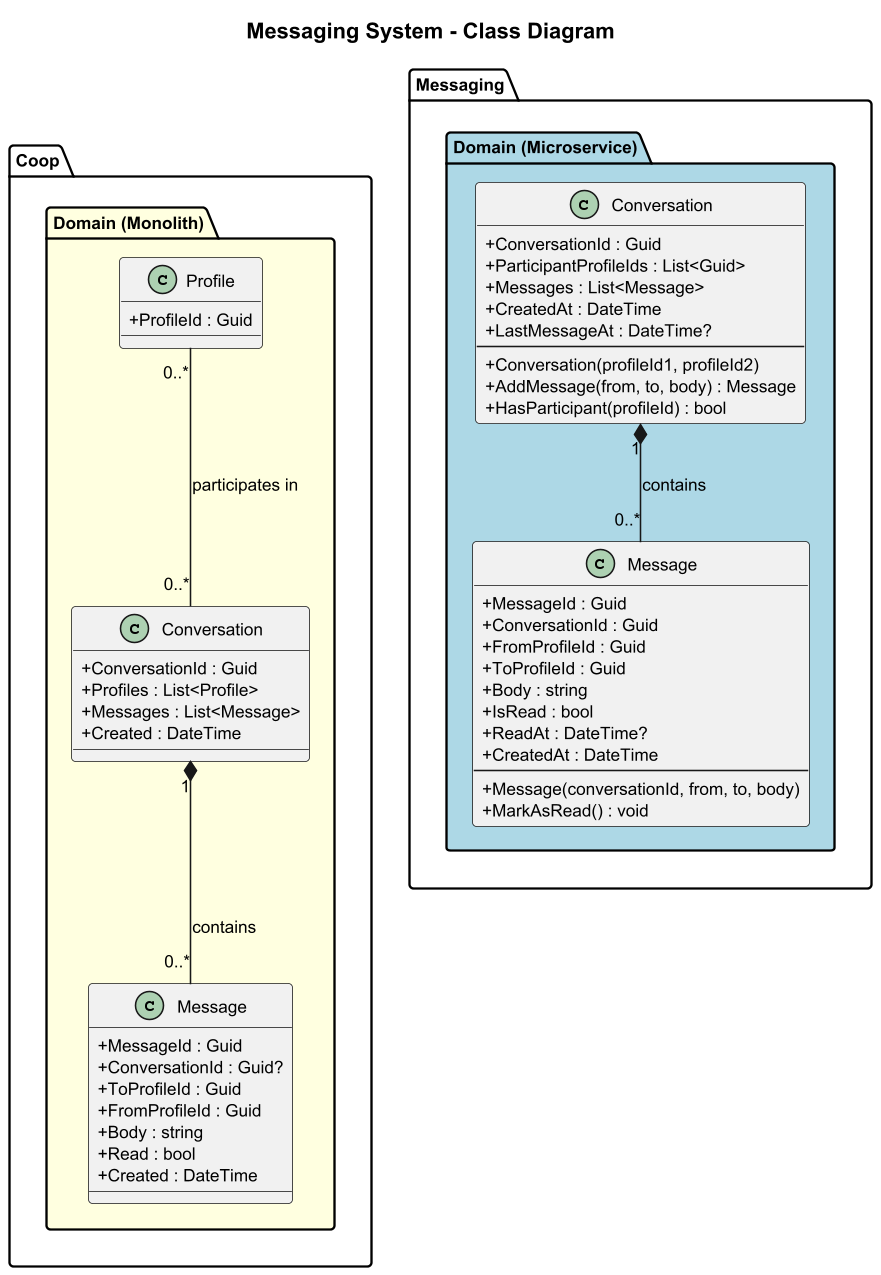

The diagram above was rendered by PlantUML. Its source (embedded in the PNG):
@startuml class-diagram
skinparam dpi 150
skinparam pageMargin 10
skinparam classAttributeIconSize 0
skinparam defaultFontSize 11
title Messaging System - Class Diagram

package "Coop.Domain (Monolith)" #LightYellow {
  class "Conversation" as MC {
    +ConversationId : Guid
    +Profiles : List<Profile>
    +Messages : List<Message>
    +Created : DateTime
  }

  class "Message" as MM {
    +MessageId : Guid
    +ConversationId : Guid?
    +ToProfileId : Guid
    +FromProfileId : Guid
    +Body : string
    +Read : bool
    +Created : DateTime
  }

  class "Profile" as MP {
    +ProfileId : Guid
  }

  MP "0..*" -- "0..*" MC : participates in
  MC "1" *-- "0..*" MM : contains
}

package "Messaging.Domain (Microservice)" #LightBlue {
  class Conversation {
    +ConversationId : Guid
    +ParticipantProfileIds : List<Guid>
    +Messages : List<Message>
    +CreatedAt : DateTime
    +LastMessageAt : DateTime?
    --
    +Conversation(profileId1, profileId2)
    +AddMessage(from, to, body) : Message
    +HasParticipant(profileId) : bool
  }

  class Message {
    +MessageId : Guid
    +ConversationId : Guid
    +FromProfileId : Guid
    +ToProfileId : Guid
    +Body : string
    +IsRead : bool
    +ReadAt : DateTime?
    +CreatedAt : DateTime
    --
    +Message(conversationId, from, to, body)
    +MarkAsRead() : void
  }

  Conversation "1" *-- "0..*" Message : contains
}

@enduml